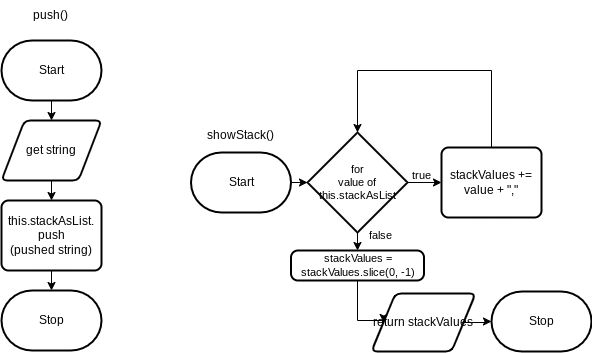

The diagram above was exported from draw.io. Its source (the exported page's mxGraphModel, read from the mxfile embedded in the PNG):
<mxGraphModel dx="606" dy="478" grid="1" gridSize="10" guides="1" tooltips="1" connect="1" arrows="1" fold="1" page="1" pageScale="1" pageWidth="827" pageHeight="1169" math="0" shadow="0">
  <root>
    <mxCell id="0" />
    <mxCell id="1" parent="0" />
    <mxCell id="2" style="edgeStyle=none;html=1;exitX=0.5;exitY=1;exitDx=0;exitDy=0;exitPerimeter=0;entryX=0.5;entryY=0;entryDx=0;entryDy=0;" parent="1" source="3" target="5" edge="1">
      <mxGeometry relative="1" as="geometry" />
    </mxCell>
    <mxCell id="3" value="Start" style="strokeWidth=2;html=1;shape=mxgraph.flowchart.terminator;whiteSpace=wrap;" parent="1" vertex="1">
      <mxGeometry x="101" y="250" width="100" height="60" as="geometry" />
    </mxCell>
    <mxCell id="4" style="edgeStyle=none;html=1;exitX=0.5;exitY=1;exitDx=0;exitDy=0;" parent="1" source="5" target="7" edge="1">
      <mxGeometry relative="1" as="geometry" />
    </mxCell>
    <mxCell id="5" value="get string" style="shape=parallelogram;html=1;strokeWidth=2;perimeter=parallelogramPerimeter;whiteSpace=wrap;rounded=1;arcSize=12;size=0.23;" parent="1" vertex="1">
      <mxGeometry x="101" y="330" width="100" height="60" as="geometry" />
    </mxCell>
    <mxCell id="6" style="edgeStyle=none;html=1;exitX=0.5;exitY=1;exitDx=0;exitDy=0;entryX=0.5;entryY=0;entryDx=0;entryDy=0;entryPerimeter=0;" parent="1" source="7" target="8" edge="1">
      <mxGeometry relative="1" as="geometry" />
    </mxCell>
    <mxCell id="7" value="this.stackAsList.&lt;br&gt;push&lt;br&gt;(pushed string)" style="rounded=1;whiteSpace=wrap;html=1;absoluteArcSize=1;arcSize=14;strokeWidth=2;" parent="1" vertex="1">
      <mxGeometry x="101" y="410" width="100" height="70" as="geometry" />
    </mxCell>
    <mxCell id="8" value="Stop" style="strokeWidth=2;html=1;shape=mxgraph.flowchart.terminator;whiteSpace=wrap;" parent="1" vertex="1">
      <mxGeometry x="101" y="500" width="100" height="60" as="geometry" />
    </mxCell>
    <mxCell id="9" value="push()" style="text;strokeColor=none;align=center;fillColor=none;html=1;verticalAlign=middle;whiteSpace=wrap;rounded=0;" parent="1" vertex="1">
      <mxGeometry x="120" y="210" width="60" height="30" as="geometry" />
    </mxCell>
    <mxCell id="10" value="showStack()" style="text;strokeColor=none;align=center;fillColor=none;html=1;verticalAlign=middle;whiteSpace=wrap;rounded=0;" parent="1" vertex="1">
      <mxGeometry x="310" y="330" width="60" height="30" as="geometry" />
    </mxCell>
    <mxCell id="44" style="edgeStyle=orthogonalEdgeStyle;shape=connector;rounded=0;html=1;exitX=1;exitY=0.5;exitDx=0;exitDy=0;exitPerimeter=0;entryX=0;entryY=0.5;entryDx=0;entryDy=0;entryPerimeter=0;labelBackgroundColor=default;strokeColor=default;fontFamily=Helvetica;fontSize=11;fontColor=default;endArrow=classic;" edge="1" parent="1" source="12" target="21">
      <mxGeometry relative="1" as="geometry" />
    </mxCell>
    <mxCell id="12" value="Start" style="strokeWidth=2;html=1;shape=mxgraph.flowchart.terminator;whiteSpace=wrap;" parent="1" vertex="1">
      <mxGeometry x="290.5" y="362" width="100" height="60" as="geometry" />
    </mxCell>
    <mxCell id="45" style="edgeStyle=orthogonalEdgeStyle;shape=connector;rounded=0;html=1;exitX=0.5;exitY=0;exitDx=0;exitDy=0;entryX=0.5;entryY=0;entryDx=0;entryDy=0;entryPerimeter=0;labelBackgroundColor=default;strokeColor=default;fontFamily=Helvetica;fontSize=11;fontColor=default;endArrow=classic;" edge="1" parent="1" source="17" target="21">
      <mxGeometry relative="1" as="geometry">
        <Array as="points">
          <mxPoint x="591" y="280" />
          <mxPoint x="457" y="280" />
        </Array>
      </mxGeometry>
    </mxCell>
    <mxCell id="17" value="stackValues += value + &quot;,&quot;" style="rounded=1;whiteSpace=wrap;html=1;absoluteArcSize=1;arcSize=14;strokeWidth=2;" parent="1" vertex="1">
      <mxGeometry x="541" y="357" width="100" height="70" as="geometry" />
    </mxCell>
    <mxCell id="32" style="edgeStyle=orthogonalEdgeStyle;shape=connector;rounded=0;html=1;exitX=1;exitY=0.5;exitDx=0;exitDy=0;entryX=0;entryY=0.5;entryDx=0;entryDy=0;entryPerimeter=0;labelBackgroundColor=default;strokeColor=default;fontFamily=Helvetica;fontSize=11;fontColor=default;endArrow=classic;" parent="1" source="19" target="20" edge="1">
      <mxGeometry relative="1" as="geometry" />
    </mxCell>
    <mxCell id="19" value="return stackValues" style="shape=parallelogram;html=1;strokeWidth=2;perimeter=parallelogramPerimeter;whiteSpace=wrap;rounded=1;arcSize=12;size=0.23;" parent="1" vertex="1">
      <mxGeometry x="471" y="503" width="104" height="58" as="geometry" />
    </mxCell>
    <mxCell id="20" value="Stop" style="strokeWidth=2;html=1;shape=mxgraph.flowchart.terminator;whiteSpace=wrap;" parent="1" vertex="1">
      <mxGeometry x="591" y="501" width="100" height="60" as="geometry" />
    </mxCell>
    <mxCell id="36" style="edgeStyle=orthogonalEdgeStyle;shape=connector;rounded=0;html=1;exitX=0.5;exitY=1;exitDx=0;exitDy=0;exitPerimeter=0;entryX=0.5;entryY=0;entryDx=0;entryDy=0;labelBackgroundColor=default;strokeColor=default;fontFamily=Helvetica;fontSize=11;fontColor=default;endArrow=classic;" parent="1" source="21" target="33" edge="1">
      <mxGeometry relative="1" as="geometry" />
    </mxCell>
    <mxCell id="42" style="edgeStyle=orthogonalEdgeStyle;shape=connector;rounded=0;html=1;exitX=1;exitY=0.5;exitDx=0;exitDy=0;exitPerimeter=0;entryX=0;entryY=0.5;entryDx=0;entryDy=0;labelBackgroundColor=default;strokeColor=default;fontFamily=Helvetica;fontSize=11;fontColor=default;endArrow=classic;" parent="1" source="21" target="17" edge="1">
      <mxGeometry relative="1" as="geometry" />
    </mxCell>
    <mxCell id="21" value="for&lt;br&gt;value of this.stackAsList" style="strokeWidth=2;html=1;shape=mxgraph.flowchart.decision;whiteSpace=wrap;fontFamily=Helvetica;fontSize=11;fontColor=default;" parent="1" vertex="1">
      <mxGeometry x="407" y="342" width="100" height="100" as="geometry" />
    </mxCell>
    <mxCell id="26" value="true" style="text;html=1;align=center;verticalAlign=middle;resizable=0;points=[];autosize=1;strokeColor=none;fillColor=none;fontSize=11;fontFamily=Helvetica;fontColor=default;" parent="1" vertex="1">
      <mxGeometry x="501" y="370" width="40" height="30" as="geometry" />
    </mxCell>
    <mxCell id="37" style="edgeStyle=orthogonalEdgeStyle;shape=connector;rounded=0;html=1;exitX=0.5;exitY=1;exitDx=0;exitDy=0;entryX=0;entryY=0.5;entryDx=0;entryDy=0;labelBackgroundColor=default;strokeColor=default;fontFamily=Helvetica;fontSize=11;fontColor=default;endArrow=classic;" parent="1" source="33" target="19" edge="1">
      <mxGeometry relative="1" as="geometry">
        <Array as="points">
          <mxPoint x="457" y="530" />
          <mxPoint x="483" y="530" />
        </Array>
      </mxGeometry>
    </mxCell>
    <mxCell id="33" value="stackValues = stackValues.slice(0, -1)" style="rounded=1;whiteSpace=wrap;html=1;absoluteArcSize=1;arcSize=14;strokeWidth=2;fontFamily=Helvetica;fontSize=11;fontColor=default;fillColor=none;gradientColor=none;" parent="1" vertex="1">
      <mxGeometry x="390.5" y="460" width="133" height="30" as="geometry" />
    </mxCell>
    <mxCell id="38" value="false" style="text;html=1;align=center;verticalAlign=middle;resizable=0;points=[];autosize=1;strokeColor=none;fillColor=none;fontSize=11;fontFamily=Helvetica;fontColor=default;" parent="1" vertex="1">
      <mxGeometry x="455" y="430" width="50" height="30" as="geometry" />
    </mxCell>
  </root>
</mxGraphModel>